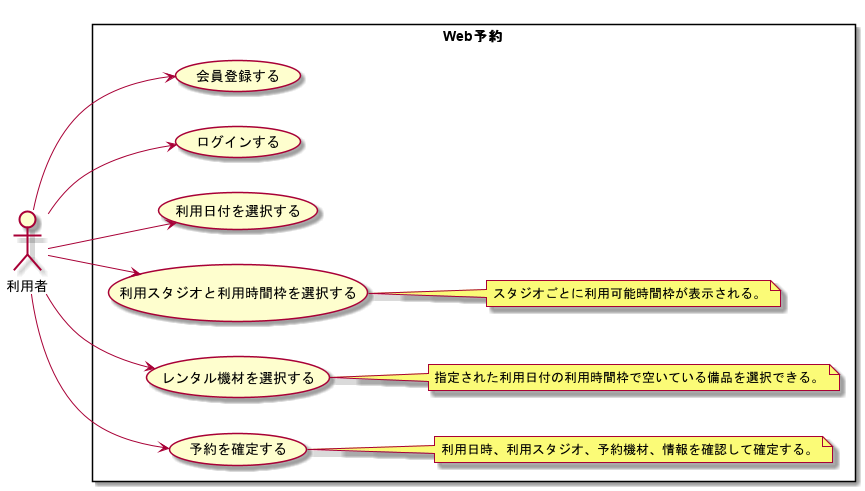

The diagram above was rendered by PlantUML. Its source (embedded in the PNG):
@startuml Usecase

left to right direction

actor 利用者

rectangle Web予約 {
    利用者 --> (会員登録する)
    利用者 --> (ログインする)
    利用者 --> (利用日付を選択する)
    利用者 --> (利用スタジオと利用時間枠を選択する)
    利用者 --> (レンタル機材を選択する)
    利用者 --> (予約を確定する)

    note right of (利用スタジオと利用時間枠を選択する)
    スタジオごとに利用可能時間枠が表示される。
    end note

    note right of (レンタル機材を選択する)
    指定された利用日付の利用時間枠で空いている備品を選択できる。
    end note
    
    note right of (予約を確定する)
    利用日時、利用スタジオ、予約機材、情報を確認して確定する。
    end note
}

@enduml